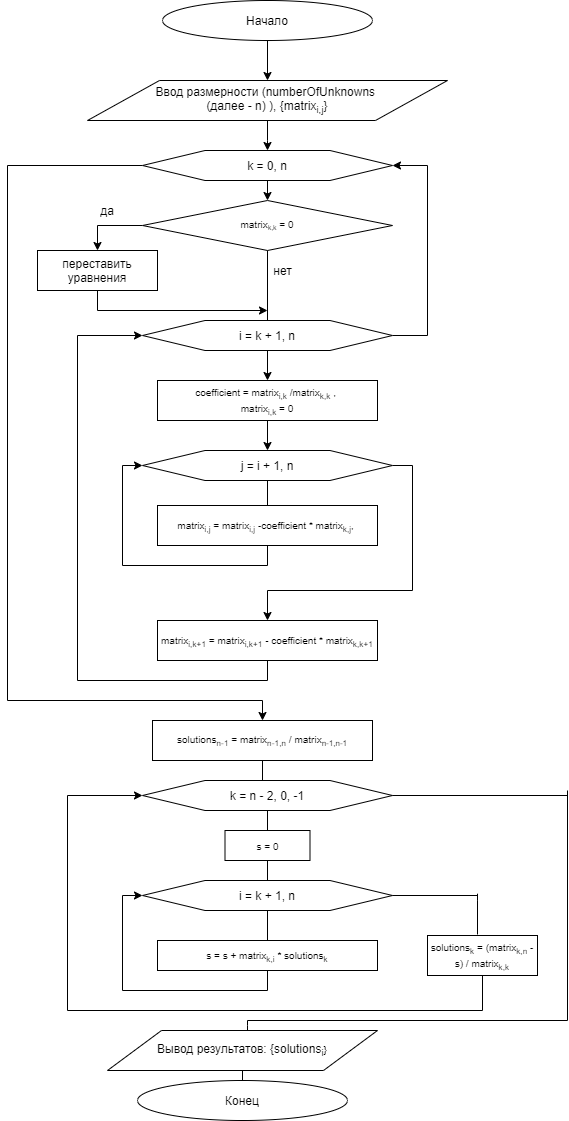

The diagram above was exported from draw.io. Its source (the exported page's mxGraphModel, read from the mxfile embedded in the PNG):
<mxGraphModel dx="609" dy="276" grid="1" gridSize="10" guides="1" tooltips="1" connect="1" arrows="1" fold="1" page="1" pageScale="1" pageWidth="827" pageHeight="1169" math="0" shadow="0">
  <root>
    <mxCell id="vORtDCD5vmefbFn3X4lo-0" />
    <mxCell id="vORtDCD5vmefbFn3X4lo-1" parent="vORtDCD5vmefbFn3X4lo-0" />
    <mxCell id="PLiwdWrQIsjjuXiDnQYE-3" style="edgeStyle=orthogonalEdgeStyle;rounded=0;orthogonalLoop=1;jettySize=auto;html=1;exitX=0.5;exitY=1;exitDx=0;exitDy=0;entryX=0.5;entryY=0;entryDx=0;entryDy=0;" parent="vORtDCD5vmefbFn3X4lo-1" source="PLiwdWrQIsjjuXiDnQYE-0" target="PLiwdWrQIsjjuXiDnQYE-1" edge="1">
      <mxGeometry relative="1" as="geometry" />
    </mxCell>
    <mxCell id="PLiwdWrQIsjjuXiDnQYE-0" value="Начало" style="ellipse;whiteSpace=wrap;html=1;" parent="vORtDCD5vmefbFn3X4lo-1" vertex="1">
      <mxGeometry x="235" y="40" width="210" height="40" as="geometry" />
    </mxCell>
    <mxCell id="PLiwdWrQIsjjuXiDnQYE-6" style="edgeStyle=orthogonalEdgeStyle;rounded=0;orthogonalLoop=1;jettySize=auto;html=1;exitX=0.5;exitY=1;exitDx=0;exitDy=0;entryX=0.5;entryY=0;entryDx=0;entryDy=0;" parent="vORtDCD5vmefbFn3X4lo-1" source="PLiwdWrQIsjjuXiDnQYE-1" target="PLiwdWrQIsjjuXiDnQYE-5" edge="1">
      <mxGeometry relative="1" as="geometry">
        <Array as="points">
          <mxPoint x="340" y="180" />
          <mxPoint x="340" y="180" />
        </Array>
      </mxGeometry>
    </mxCell>
    <mxCell id="PLiwdWrQIsjjuXiDnQYE-1" value="Ввод размерности (numberOfUnknowns &lt;br&gt;(далее - n) ), {matrix&lt;sub&gt;i,j&lt;/sub&gt;}" style="shape=parallelogram;perimeter=parallelogramPerimeter;whiteSpace=wrap;html=1;" parent="vORtDCD5vmefbFn3X4lo-1" vertex="1">
      <mxGeometry x="160" y="120" width="360" height="40" as="geometry" />
    </mxCell>
    <mxCell id="PLiwdWrQIsjjuXiDnQYE-9" style="edgeStyle=orthogonalEdgeStyle;rounded=0;orthogonalLoop=1;jettySize=auto;html=1;exitX=0;exitY=0.5;exitDx=0;exitDy=0;" parent="vORtDCD5vmefbFn3X4lo-1" source="PLiwdWrQIsjjuXiDnQYE-4" edge="1">
      <mxGeometry relative="1" as="geometry">
        <mxPoint x="170" y="290" as="targetPoint" />
        <Array as="points">
          <mxPoint x="170" y="265" />
        </Array>
      </mxGeometry>
    </mxCell>
    <mxCell id="PLiwdWrQIsjjuXiDnQYE-4" value="&lt;span lang=&quot;EN-US&quot; style=&quot;line-height: 107%&quot;&gt;&lt;font style=&quot;font-size: 10px&quot;&gt;matrix&lt;/font&gt;&lt;font&gt;&lt;span style=&quot;font-size: 8.33333px&quot;&gt;&lt;sub&gt;k,k&lt;/sub&gt;&lt;/span&gt;&lt;span style=&quot;font-size: 10px&quot;&gt;&amp;nbsp;= 0&lt;/span&gt;&lt;/font&gt;&lt;/span&gt;" style="rhombus;whiteSpace=wrap;html=1;" parent="vORtDCD5vmefbFn3X4lo-1" vertex="1">
      <mxGeometry x="215" y="240" width="250" height="50" as="geometry" />
    </mxCell>
    <mxCell id="PLiwdWrQIsjjuXiDnQYE-16" style="edgeStyle=orthogonalEdgeStyle;rounded=0;orthogonalLoop=1;jettySize=auto;html=1;exitX=0.5;exitY=1;exitDx=0;exitDy=0;entryX=0.5;entryY=0;entryDx=0;entryDy=0;" parent="vORtDCD5vmefbFn3X4lo-1" source="PLiwdWrQIsjjuXiDnQYE-5" target="PLiwdWrQIsjjuXiDnQYE-4" edge="1">
      <mxGeometry relative="1" as="geometry" />
    </mxCell>
    <mxCell id="l-hTmynX57laBF2eQnrq-14" style="edgeStyle=orthogonalEdgeStyle;rounded=0;orthogonalLoop=1;jettySize=auto;html=1;exitX=0;exitY=0.5;exitDx=0;exitDy=0;entryX=0.5;entryY=0;entryDx=0;entryDy=0;" parent="vORtDCD5vmefbFn3X4lo-1" source="PLiwdWrQIsjjuXiDnQYE-5" target="l-hTmynX57laBF2eQnrq-16" edge="1">
      <mxGeometry relative="1" as="geometry">
        <Array as="points">
          <mxPoint x="80" y="205" />
          <mxPoint x="80" y="740" />
          <mxPoint x="335" y="740" />
        </Array>
      </mxGeometry>
    </mxCell>
    <mxCell id="PLiwdWrQIsjjuXiDnQYE-5" value="k = 0, n" style="shape=hexagon;perimeter=hexagonPerimeter2;whiteSpace=wrap;html=1;" parent="vORtDCD5vmefbFn3X4lo-1" vertex="1">
      <mxGeometry x="215" y="190" width="250" height="30" as="geometry" />
    </mxCell>
    <mxCell id="PLiwdWrQIsjjuXiDnQYE-8" value="переставить уравнения" style="rounded=0;whiteSpace=wrap;html=1;" parent="vORtDCD5vmefbFn3X4lo-1" vertex="1">
      <mxGeometry x="110" y="290" width="120" height="40" as="geometry" />
    </mxCell>
    <mxCell id="PLiwdWrQIsjjuXiDnQYE-10" value="да" style="text;html=1;strokeColor=none;fillColor=none;align=center;verticalAlign=middle;whiteSpace=wrap;rounded=0;" parent="vORtDCD5vmefbFn3X4lo-1" vertex="1">
      <mxGeometry x="160" y="240" width="40" height="20" as="geometry" />
    </mxCell>
    <mxCell id="PLiwdWrQIsjjuXiDnQYE-18" style="edgeStyle=orthogonalEdgeStyle;rounded=0;orthogonalLoop=1;jettySize=auto;html=1;exitX=1;exitY=0.5;exitDx=0;exitDy=0;entryX=1;entryY=0.5;entryDx=0;entryDy=0;" parent="vORtDCD5vmefbFn3X4lo-1" source="PLiwdWrQIsjjuXiDnQYE-11" target="PLiwdWrQIsjjuXiDnQYE-5" edge="1">
      <mxGeometry relative="1" as="geometry">
        <Array as="points">
          <mxPoint x="500" y="375" />
          <mxPoint x="500" y="205" />
        </Array>
      </mxGeometry>
    </mxCell>
    <mxCell id="PLiwdWrQIsjjuXiDnQYE-20" style="edgeStyle=orthogonalEdgeStyle;rounded=0;orthogonalLoop=1;jettySize=auto;html=1;exitX=0.5;exitY=1;exitDx=0;exitDy=0;" parent="vORtDCD5vmefbFn3X4lo-1" source="PLiwdWrQIsjjuXiDnQYE-11" target="PLiwdWrQIsjjuXiDnQYE-19" edge="1">
      <mxGeometry relative="1" as="geometry" />
    </mxCell>
    <mxCell id="PLiwdWrQIsjjuXiDnQYE-11" value="i = k + 1, n" style="shape=hexagon;perimeter=hexagonPerimeter2;whiteSpace=wrap;html=1;" parent="vORtDCD5vmefbFn3X4lo-1" vertex="1">
      <mxGeometry x="215" y="360" width="250" height="30" as="geometry" />
    </mxCell>
    <mxCell id="PLiwdWrQIsjjuXiDnQYE-12" value="" style="endArrow=none;html=1;entryX=0.5;entryY=1;entryDx=0;entryDy=0;" parent="vORtDCD5vmefbFn3X4lo-1" target="PLiwdWrQIsjjuXiDnQYE-4" edge="1">
      <mxGeometry width="50" height="50" relative="1" as="geometry">
        <mxPoint x="340" y="360" as="sourcePoint" />
        <mxPoint x="360" y="300" as="targetPoint" />
        <Array as="points" />
      </mxGeometry>
    </mxCell>
    <mxCell id="PLiwdWrQIsjjuXiDnQYE-14" value="" style="endArrow=none;html=1;entryX=0.5;entryY=1;entryDx=0;entryDy=0;" parent="vORtDCD5vmefbFn3X4lo-1" target="PLiwdWrQIsjjuXiDnQYE-8" edge="1">
      <mxGeometry width="50" height="50" relative="1" as="geometry">
        <mxPoint x="170" y="350" as="sourcePoint" />
        <mxPoint x="190" y="360" as="targetPoint" />
      </mxGeometry>
    </mxCell>
    <mxCell id="PLiwdWrQIsjjuXiDnQYE-15" value="" style="endArrow=classic;html=1;" parent="vORtDCD5vmefbFn3X4lo-1" edge="1">
      <mxGeometry width="50" height="50" relative="1" as="geometry">
        <mxPoint x="170" y="350" as="sourcePoint" />
        <mxPoint x="340" y="350" as="targetPoint" />
      </mxGeometry>
    </mxCell>
    <mxCell id="PLiwdWrQIsjjuXiDnQYE-17" value="нет" style="text;html=1;align=center;verticalAlign=middle;resizable=0;points=[];autosize=1;" parent="vORtDCD5vmefbFn3X4lo-1" vertex="1">
      <mxGeometry x="340" y="300" width="30" height="20" as="geometry" />
    </mxCell>
    <mxCell id="l-hTmynX57laBF2eQnrq-3" style="edgeStyle=orthogonalEdgeStyle;rounded=0;orthogonalLoop=1;jettySize=auto;html=1;exitX=0.5;exitY=1;exitDx=0;exitDy=0;" parent="vORtDCD5vmefbFn3X4lo-1" source="PLiwdWrQIsjjuXiDnQYE-19" target="l-hTmynX57laBF2eQnrq-0" edge="1">
      <mxGeometry relative="1" as="geometry" />
    </mxCell>
    <mxCell id="PLiwdWrQIsjjuXiDnQYE-19" value="&lt;font style=&quot;font-size: 10px&quot;&gt;coefficient =&amp;nbsp;matrix&lt;sub&gt;i,k&lt;/sub&gt; /matrix&lt;sub&gt;k,k&lt;/sub&gt; ,&amp;nbsp;&lt;br&gt;matrix&lt;sub&gt;i,k&lt;/sub&gt; = 0&lt;br&gt;&lt;/font&gt;" style="rounded=0;whiteSpace=wrap;html=1;" parent="vORtDCD5vmefbFn3X4lo-1" vertex="1">
      <mxGeometry x="230" y="420" width="220" height="40" as="geometry" />
    </mxCell>
    <mxCell id="l-hTmynX57laBF2eQnrq-7" style="edgeStyle=orthogonalEdgeStyle;rounded=0;orthogonalLoop=1;jettySize=auto;html=1;exitX=1;exitY=0.5;exitDx=0;exitDy=0;entryX=0.5;entryY=0;entryDx=0;entryDy=0;" parent="vORtDCD5vmefbFn3X4lo-1" source="l-hTmynX57laBF2eQnrq-0" target="l-hTmynX57laBF2eQnrq-11" edge="1">
      <mxGeometry relative="1" as="geometry">
        <mxPoint x="340" y="760" as="targetPoint" />
        <Array as="points">
          <mxPoint x="485" y="505" />
          <mxPoint x="485" y="630" />
          <mxPoint x="340" y="630" />
        </Array>
      </mxGeometry>
    </mxCell>
    <mxCell id="l-hTmynX57laBF2eQnrq-0" value="j = i + 1, n" style="shape=hexagon;perimeter=hexagonPerimeter2;whiteSpace=wrap;html=1;" parent="vORtDCD5vmefbFn3X4lo-1" vertex="1">
      <mxGeometry x="215" y="490" width="250" height="30" as="geometry" />
    </mxCell>
    <mxCell id="l-hTmynX57laBF2eQnrq-6" style="edgeStyle=orthogonalEdgeStyle;rounded=0;orthogonalLoop=1;jettySize=auto;html=1;exitX=0.5;exitY=1;exitDx=0;exitDy=0;entryX=0;entryY=0.5;entryDx=0;entryDy=0;" parent="vORtDCD5vmefbFn3X4lo-1" source="l-hTmynX57laBF2eQnrq-4" target="l-hTmynX57laBF2eQnrq-0" edge="1">
      <mxGeometry relative="1" as="geometry" />
    </mxCell>
    <mxCell id="l-hTmynX57laBF2eQnrq-4" value="&lt;font style=&quot;font-size: 10px&quot;&gt;matrix&lt;sub&gt;i,j&lt;/sub&gt; =&amp;nbsp;matrix&lt;sub&gt;i,j&lt;/sub&gt; -coefficient * matrix&lt;sub&gt;k,j&lt;/sub&gt;,&amp;nbsp;&lt;br&gt;&lt;/font&gt;" style="rounded=0;whiteSpace=wrap;html=1;" parent="vORtDCD5vmefbFn3X4lo-1" vertex="1">
      <mxGeometry x="230" y="545" width="220" height="40" as="geometry" />
    </mxCell>
    <mxCell id="l-hTmynX57laBF2eQnrq-5" value="" style="endArrow=none;html=1;entryX=0.5;entryY=1;entryDx=0;entryDy=0;" parent="vORtDCD5vmefbFn3X4lo-1" source="l-hTmynX57laBF2eQnrq-4" target="l-hTmynX57laBF2eQnrq-0" edge="1">
      <mxGeometry width="50" height="50" relative="1" as="geometry">
        <mxPoint x="320" y="570" as="sourcePoint" />
        <mxPoint x="370" y="520" as="targetPoint" />
      </mxGeometry>
    </mxCell>
    <mxCell id="l-hTmynX57laBF2eQnrq-12" style="edgeStyle=orthogonalEdgeStyle;rounded=0;orthogonalLoop=1;jettySize=auto;html=1;exitX=0.5;exitY=1;exitDx=0;exitDy=0;entryX=0;entryY=0.5;entryDx=0;entryDy=0;" parent="vORtDCD5vmefbFn3X4lo-1" source="l-hTmynX57laBF2eQnrq-11" target="PLiwdWrQIsjjuXiDnQYE-11" edge="1">
      <mxGeometry relative="1" as="geometry">
        <Array as="points">
          <mxPoint x="340" y="720" />
          <mxPoint x="150" y="720" />
          <mxPoint x="150" y="375" />
        </Array>
      </mxGeometry>
    </mxCell>
    <mxCell id="l-hTmynX57laBF2eQnrq-11" value="&lt;font style=&quot;font-size: 10px&quot;&gt;matrix&lt;sub&gt;i,k+1&lt;/sub&gt; =&amp;nbsp;matrix&lt;sub&gt;i,k+1&lt;/sub&gt; - coefficient * matrix&lt;sub&gt;k,k+1&lt;/sub&gt;&lt;br&gt;&lt;/font&gt;" style="rounded=0;whiteSpace=wrap;html=1;" parent="vORtDCD5vmefbFn3X4lo-1" vertex="1">
      <mxGeometry x="230" y="660" width="220" height="40" as="geometry" />
    </mxCell>
    <mxCell id="l-hTmynX57laBF2eQnrq-13" value="k = n - 2, 0, -1" style="shape=hexagon;perimeter=hexagonPerimeter2;whiteSpace=wrap;html=1;" parent="vORtDCD5vmefbFn3X4lo-1" vertex="1">
      <mxGeometry x="215" y="820" width="250" height="30" as="geometry" />
    </mxCell>
    <mxCell id="l-hTmynX57laBF2eQnrq-16" value="&lt;font style=&quot;font-size: 10px&quot;&gt;solutions&lt;sub&gt;n-1&lt;/sub&gt;&amp;nbsp;= matrix&lt;sub&gt;n-1,n&lt;/sub&gt; / matrix&lt;/font&gt;&lt;font&gt;&lt;sub&gt;&lt;font style=&quot;font-size: 8px&quot;&gt;n-1,n-1&lt;/font&gt;&lt;/sub&gt;&lt;br&gt;&lt;/font&gt;" style="rounded=0;whiteSpace=wrap;html=1;" parent="vORtDCD5vmefbFn3X4lo-1" vertex="1">
      <mxGeometry x="225" y="760" width="220" height="40" as="geometry" />
    </mxCell>
    <mxCell id="l-hTmynX57laBF2eQnrq-19" value="i = k + 1, n" style="shape=hexagon;perimeter=hexagonPerimeter2;whiteSpace=wrap;html=1;" parent="vORtDCD5vmefbFn3X4lo-1" vertex="1">
      <mxGeometry x="215" y="920" width="250" height="30" as="geometry" />
    </mxCell>
    <mxCell id="l-hTmynX57laBF2eQnrq-30" style="edgeStyle=orthogonalEdgeStyle;rounded=0;orthogonalLoop=1;jettySize=auto;html=1;exitX=0.5;exitY=1;exitDx=0;exitDy=0;entryX=0;entryY=0.5;entryDx=0;entryDy=0;" parent="vORtDCD5vmefbFn3X4lo-1" source="l-hTmynX57laBF2eQnrq-20" target="l-hTmynX57laBF2eQnrq-19" edge="1">
      <mxGeometry relative="1" as="geometry" />
    </mxCell>
    <mxCell id="l-hTmynX57laBF2eQnrq-20" value="&lt;font style=&quot;font-size: 10px&quot;&gt;s = s + matrix&lt;sub&gt;k,i&lt;/sub&gt;&amp;nbsp;* solutions&lt;sub&gt;k&lt;/sub&gt;&lt;br&gt;&lt;/font&gt;" style="rounded=0;whiteSpace=wrap;html=1;" parent="vORtDCD5vmefbFn3X4lo-1" vertex="1">
      <mxGeometry x="230" y="980" width="220" height="30" as="geometry" />
    </mxCell>
    <mxCell id="l-hTmynX57laBF2eQnrq-22" value="&lt;font style=&quot;font-size: 10px&quot;&gt;s = 0&lt;br&gt;&lt;/font&gt;" style="rounded=0;whiteSpace=wrap;html=1;" parent="vORtDCD5vmefbFn3X4lo-1" vertex="1">
      <mxGeometry x="297.5" y="870" width="85" height="30" as="geometry" />
    </mxCell>
    <mxCell id="l-hTmynX57laBF2eQnrq-25" value="" style="endArrow=none;html=1;entryX=0.5;entryY=1;entryDx=0;entryDy=0;" parent="vORtDCD5vmefbFn3X4lo-1" target="l-hTmynX57laBF2eQnrq-16" edge="1">
      <mxGeometry width="50" height="50" relative="1" as="geometry">
        <mxPoint x="335" y="820" as="sourcePoint" />
        <mxPoint x="380" y="800" as="targetPoint" />
      </mxGeometry>
    </mxCell>
    <mxCell id="l-hTmynX57laBF2eQnrq-26" value="" style="endArrow=none;html=1;entryX=0.5;entryY=1;entryDx=0;entryDy=0;" parent="vORtDCD5vmefbFn3X4lo-1" source="l-hTmynX57laBF2eQnrq-22" target="l-hTmynX57laBF2eQnrq-13" edge="1">
      <mxGeometry width="50" height="50" relative="1" as="geometry">
        <mxPoint x="220" y="920" as="sourcePoint" />
        <mxPoint x="270" y="870" as="targetPoint" />
      </mxGeometry>
    </mxCell>
    <mxCell id="l-hTmynX57laBF2eQnrq-27" value="" style="endArrow=none;html=1;entryX=0.5;entryY=1;entryDx=0;entryDy=0;" parent="vORtDCD5vmefbFn3X4lo-1" source="l-hTmynX57laBF2eQnrq-19" target="l-hTmynX57laBF2eQnrq-22" edge="1">
      <mxGeometry width="50" height="50" relative="1" as="geometry">
        <mxPoint x="160" y="960" as="sourcePoint" />
        <mxPoint x="210" y="910" as="targetPoint" />
      </mxGeometry>
    </mxCell>
    <mxCell id="l-hTmynX57laBF2eQnrq-29" value="" style="endArrow=none;html=1;entryX=0.5;entryY=1;entryDx=0;entryDy=0;" parent="vORtDCD5vmefbFn3X4lo-1" source="l-hTmynX57laBF2eQnrq-20" target="l-hTmynX57laBF2eQnrq-19" edge="1">
      <mxGeometry width="50" height="50" relative="1" as="geometry">
        <mxPoint x="310" y="990" as="sourcePoint" />
        <mxPoint x="360" y="940" as="targetPoint" />
      </mxGeometry>
    </mxCell>
    <mxCell id="l-hTmynX57laBF2eQnrq-36" style="edgeStyle=orthogonalEdgeStyle;rounded=0;orthogonalLoop=1;jettySize=auto;html=1;exitX=0.5;exitY=1;exitDx=0;exitDy=0;entryX=0;entryY=0.5;entryDx=0;entryDy=0;" parent="vORtDCD5vmefbFn3X4lo-1" source="l-hTmynX57laBF2eQnrq-31" target="l-hTmynX57laBF2eQnrq-13" edge="1">
      <mxGeometry relative="1" as="geometry">
        <Array as="points">
          <mxPoint x="555" y="1050" />
          <mxPoint x="140" y="1050" />
          <mxPoint x="140" y="835" />
        </Array>
      </mxGeometry>
    </mxCell>
    <mxCell id="l-hTmynX57laBF2eQnrq-31" value="&lt;font style=&quot;font-size: 10px&quot;&gt;solutions&lt;sub&gt;k&lt;/sub&gt; = (matrix&lt;sub&gt;k,n&lt;/sub&gt; - s) / matrix&lt;sub&gt;k,k&lt;/sub&gt;&lt;br&gt;&lt;/font&gt;" style="rounded=0;whiteSpace=wrap;html=1;" parent="vORtDCD5vmefbFn3X4lo-1" vertex="1">
      <mxGeometry x="500" y="975" width="110" height="40" as="geometry" />
    </mxCell>
    <mxCell id="l-hTmynX57laBF2eQnrq-34" value="" style="endArrow=none;html=1;exitX=1;exitY=0.5;exitDx=0;exitDy=0;" parent="vORtDCD5vmefbFn3X4lo-1" source="l-hTmynX57laBF2eQnrq-19" edge="1">
      <mxGeometry width="50" height="50" relative="1" as="geometry">
        <mxPoint x="480" y="950" as="sourcePoint" />
        <mxPoint x="550" y="935" as="targetPoint" />
      </mxGeometry>
    </mxCell>
    <mxCell id="l-hTmynX57laBF2eQnrq-35" value="" style="endArrow=none;html=1;" parent="vORtDCD5vmefbFn3X4lo-1" edge="1">
      <mxGeometry width="50" height="50" relative="1" as="geometry">
        <mxPoint x="550" y="974" as="sourcePoint" />
        <mxPoint x="550" y="940" as="targetPoint" />
        <Array as="points">
          <mxPoint x="550" y="930" />
        </Array>
      </mxGeometry>
    </mxCell>
    <mxCell id="l-hTmynX57laBF2eQnrq-38" value="Вывод результатов: {solutions&lt;sub&gt;i&lt;/sub&gt;&lt;span style=&quot;font-size: 10px&quot;&gt;}&lt;/span&gt;" style="shape=parallelogram;perimeter=parallelogramPerimeter;whiteSpace=wrap;html=1;" parent="vORtDCD5vmefbFn3X4lo-1" vertex="1">
      <mxGeometry x="180" y="1070" width="270" height="40" as="geometry" />
    </mxCell>
    <mxCell id="l-hTmynX57laBF2eQnrq-40" value="" style="endArrow=none;html=1;exitX=1;exitY=0.5;exitDx=0;exitDy=0;" parent="vORtDCD5vmefbFn3X4lo-1" source="l-hTmynX57laBF2eQnrq-13" edge="1">
      <mxGeometry width="50" height="50" relative="1" as="geometry">
        <mxPoint x="610" y="920" as="sourcePoint" />
        <mxPoint x="640" y="835" as="targetPoint" />
      </mxGeometry>
    </mxCell>
    <mxCell id="l-hTmynX57laBF2eQnrq-41" value="" style="endArrow=none;html=1;" parent="vORtDCD5vmefbFn3X4lo-1" edge="1">
      <mxGeometry width="50" height="50" relative="1" as="geometry">
        <mxPoint x="640" y="1060" as="sourcePoint" />
        <mxPoint x="640" y="830" as="targetPoint" />
      </mxGeometry>
    </mxCell>
    <mxCell id="l-hTmynX57laBF2eQnrq-42" value="" style="endArrow=none;html=1;" parent="vORtDCD5vmefbFn3X4lo-1" edge="1">
      <mxGeometry width="50" height="50" relative="1" as="geometry">
        <mxPoint x="320" y="1060" as="sourcePoint" />
        <mxPoint x="640" y="1060" as="targetPoint" />
      </mxGeometry>
    </mxCell>
    <mxCell id="l-hTmynX57laBF2eQnrq-43" value="" style="endArrow=none;html=1;" parent="vORtDCD5vmefbFn3X4lo-1" edge="1">
      <mxGeometry width="50" height="50" relative="1" as="geometry">
        <mxPoint x="320" y="1070" as="sourcePoint" />
        <mxPoint x="320" y="1060" as="targetPoint" />
        <Array as="points">
          <mxPoint x="320" y="1060" />
        </Array>
      </mxGeometry>
    </mxCell>
    <mxCell id="l-hTmynX57laBF2eQnrq-44" value="Конец" style="ellipse;whiteSpace=wrap;html=1;" parent="vORtDCD5vmefbFn3X4lo-1" vertex="1">
      <mxGeometry x="210" y="1120" width="210" height="40" as="geometry" />
    </mxCell>
    <mxCell id="l-hTmynX57laBF2eQnrq-45" value="" style="endArrow=none;html=1;entryX=0.5;entryY=1;entryDx=0;entryDy=0;exitX=0.5;exitY=0;exitDx=0;exitDy=0;" parent="vORtDCD5vmefbFn3X4lo-1" source="l-hTmynX57laBF2eQnrq-44" target="l-hTmynX57laBF2eQnrq-38" edge="1">
      <mxGeometry width="50" height="50" relative="1" as="geometry">
        <mxPoint x="290" y="1140" as="sourcePoint" />
        <mxPoint x="340" y="1090" as="targetPoint" />
      </mxGeometry>
    </mxCell>
  </root>
</mxGraphModel>